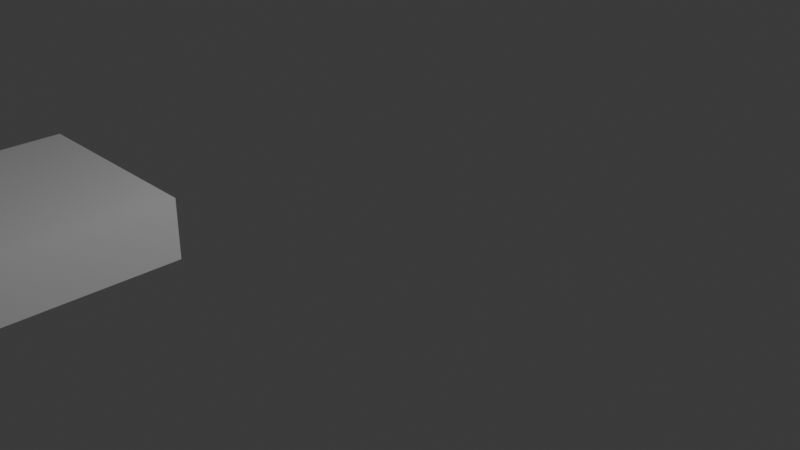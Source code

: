 # Source: Pavement_Flat_Corner.blend  (saved by Blender 4.5.91; exported with 4.5.12 LTS)
import bpy
from mathutils import Matrix  # noqa: F401  (used for matrix-valued properties, if any)

bpy.ops.wm.read_factory_settings(use_empty=True)
scene = bpy.context.scene
scene.name = 'Scene'

# ---- collections
col_collection = bpy.data.collections.new('Collection'); scene.collection.children.link(col_collection)

# ---- world
world_world = bpy.data.worlds.new('World'); scene.world = world_world
world_world.use_nodes = True; world_world.node_tree.nodes.clear()
_N = world_world.node_tree.nodes; _L = world_world.node_tree.links
n0 = _N.new('ShaderNodeOutputWorld'); n0.name = 'World Output'; n0.location = (200, 100)
n1 = _N.new('ShaderNodeBackground'); n1.name = 'Background'; n1.location = (-200, 100)
n1.inputs[0].default_value = (0.05088, 0.05088, 0.05088, 1.0)
_L.new(n1.outputs[0], n0.inputs[0])
n0.is_active_output = True
world_world.color = (0.05088, 0.05088, 0.05088)
world_world.sun_shadow_jitter_overblur = 0.0

# ---- cameras
cam_camera = bpy.data.cameras.new('Camera')
cam_camera.clip_end = 100.0
cam_camera.ortho_scale = 7.314

# ---- lights
light_light = bpy.data.lights.new('Light', 'POINT')
light_light.energy = 1000.0
light_light.shadow_soft_size = 0.1

# ---- meshes
me_cube_003 = bpy.data.meshes.new('Cube.003')
me_cube_003.from_pydata([(-4.0, -1.6, 0.2), (-1.6, -1.6, 0.2), (-4.0, -1.6, -0.5), (-1.6, -1.6, -0.5), (-4.0, -4.0, 0.2), (-1.6, -4.0, 0.2), (-4.0, -4.0, -0.5), (-1.6, -4.0, -0.5)], [], [(7, 3, 1, 5), (4, 5, 1, 0), (4, 0, 2, 6), (5, 4, 6, 7), (1, 3, 2, 0), (6, 2, 3, 7)])
_k = set([(0, 1), (0, 2), (0, 4), (1, 3), (1, 5), (2, 3), (2, 6), (3, 7), (4, 5), (4, 6), (5, 7), (6, 7)])
me_cube_003.attributes.new('sharp_edge', 'BOOLEAN', 'EDGE').data.foreach_set('value', [ (min(e.vertices), max(e.vertices)) in _k for e in me_cube_003.edges])
_uv = me_cube_003.uv_layers.new(name='UVMap')
_uv.uv.foreach_set('vector', [0.1458, 0.5, 0.1458, 1.0, -7.201e-09, 1.0, 3.055e-08, 0.5, 6.159e-08, 0.5, 9.934e-08, 2.484e-08, 0.5, 6.258e-08, 0.5, 0.5, 0.1458, 1.0, 0.1458, 0.5, 0.2917, 0.5, 0.2917, 1.0, 0.2917, 1.0, 0.2917, 0.5, 0.4375, 0.5, 0.4375, 1.0, 0.4375, 0.5, 0.5833, 0.5, 0.5833, 1.0, 0.4375, 1.0, 0.5, 3.775e-08, 1.0, 7.55e-08, 1.0, 0.5, 0.5, 0.5])
me_cube_003.update()

# ---- objects
ob_light = bpy.data.objects.new('Light', light_light)
ob_camera = bpy.data.objects.new('Camera', cam_camera)
ob_pavement_flat_corner = bpy.data.objects.new('Pavement_Flat_Corner', me_cube_003)

# ---- transforms, parenting, visibility, modifiers, constraints
ob_light.location = (4.076, 1.005, 5.904)
ob_light.rotation_euler = (0.6503, 0.05522, 1.866)
ob_light.lock_rotations_4d = False
ob_light.empty_display_type = 'ARROWS'
ob_light.color = (0.0, 0.0, 0.0, 0.0)
ob_light.lineart.crease_threshold = 0.0
ob_camera.location = (7.359, -6.926, 4.958)
ob_camera.rotation_euler = (1.109, 0.0, 0.8149)
ob_camera.lock_rotations_4d = False
ob_camera.empty_display_type = 'ARROWS'
ob_camera.color = (0.0, 0.0, 0.0, 0.0)
ob_camera.display_type = 'WIRE'
ob_camera.lineart.crease_threshold = 0.0
ob_pavement_flat_corner.location = (0.0, 0.0, 0.0)

# ---- collection membership
col_collection.objects.link(ob_light)
col_collection.objects.link(ob_camera)
col_collection.objects.link(ob_pavement_flat_corner)

# ---- scene / render settings (as saved in the file)
scene.camera = ob_camera
scene.frame_start = 1; scene.frame_end = 250; scene.frame_set(1)
scene.render.engine = 'BLENDER_EEVEE_NEXT'
bpy.context.view_layer.update()
